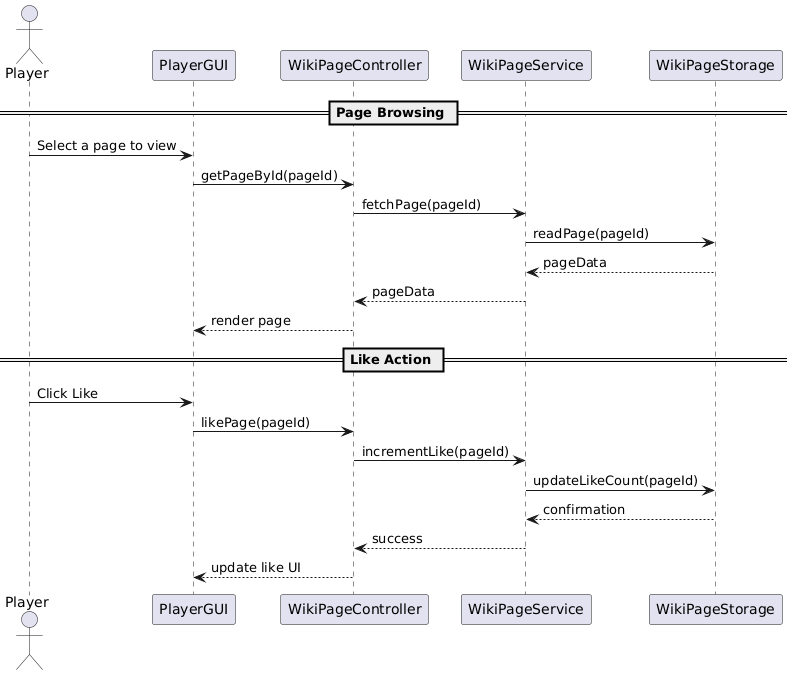

The diagram above was rendered by PlantUML. Its source (embedded in the PNG):
@startuml
actor Player
participant "PlayerGUI" as PGUI
participant "WikiPageController" as WController
participant "WikiPageService" as WService
participant "WikiPageStorage" as WStorage

== Page Browsing ==
Player -> PGUI : Select a page to view
PGUI -> WController : getPageById(pageId)
WController -> WService : fetchPage(pageId)
WService -> WStorage : readPage(pageId)
WStorage --> WService : pageData
WService --> WController : pageData
WController --> PGUI : render page

== Like Action ==
Player -> PGUI : Click Like
PGUI -> WController : likePage(pageId)
WController -> WService : incrementLike(pageId)
WService -> WStorage : updateLikeCount(pageId)
WStorage --> WService : confirmation
WService --> WController : success
WController --> PGUI : update like UI
@enduml